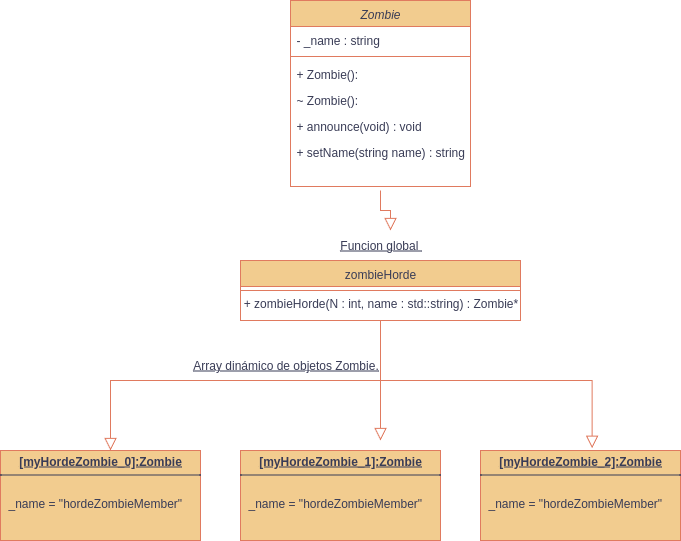

The diagram above was exported from draw.io. Its source (the exported page's mxGraphModel, read from the mxfile embedded in the PNG):
<mxGraphModel dx="1037" dy="983" grid="1" gridSize="10" guides="1" tooltips="1" connect="1" arrows="1" fold="1" page="1" pageScale="1" pageWidth="827" pageHeight="1169" math="0" shadow="0">
  <root>
    <mxCell id="WIyWlLk6GJQsqaUBKTNV-0" />
    <mxCell id="WIyWlLk6GJQsqaUBKTNV-1" parent="WIyWlLk6GJQsqaUBKTNV-0" />
    <mxCell id="zkfFHV4jXpPFQw0GAbJ--0" value="Zombie" style="swimlane;fontStyle=2;align=center;verticalAlign=top;childLayout=stackLayout;horizontal=1;startSize=26;horizontalStack=0;resizeParent=1;resizeLast=0;collapsible=1;marginBottom=0;rounded=0;shadow=0;strokeWidth=1;labelBackgroundColor=none;fillColor=#F2CC8F;strokeColor=#E07A5F;fontColor=#393C56;" parent="WIyWlLk6GJQsqaUBKTNV-1" vertex="1">
      <mxGeometry x="340" y="100" width="180" height="186" as="geometry">
        <mxRectangle x="230" y="140" width="160" height="26" as="alternateBounds" />
      </mxGeometry>
    </mxCell>
    <mxCell id="zkfFHV4jXpPFQw0GAbJ--1" value="- _name : string" style="text;align=left;verticalAlign=top;spacingLeft=4;spacingRight=4;overflow=hidden;rotatable=0;points=[[0,0.5],[1,0.5]];portConstraint=eastwest;labelBackgroundColor=none;fontColor=#393C56;" parent="zkfFHV4jXpPFQw0GAbJ--0" vertex="1">
      <mxGeometry y="26" width="180" height="26" as="geometry" />
    </mxCell>
    <mxCell id="zkfFHV4jXpPFQw0GAbJ--4" value="" style="line;html=1;strokeWidth=1;align=left;verticalAlign=middle;spacingTop=-1;spacingLeft=3;spacingRight=3;rotatable=0;labelPosition=right;points=[];portConstraint=eastwest;labelBackgroundColor=none;fillColor=#F2CC8F;strokeColor=#E07A5F;fontColor=#393C56;" parent="zkfFHV4jXpPFQw0GAbJ--0" vertex="1">
      <mxGeometry y="52" width="180" height="8" as="geometry" />
    </mxCell>
    <mxCell id="zkfFHV4jXpPFQw0GAbJ--5" value="+ Zombie():&#10;" style="text;align=left;verticalAlign=top;spacingLeft=4;spacingRight=4;overflow=hidden;rotatable=0;points=[[0,0.5],[1,0.5]];portConstraint=eastwest;labelBackgroundColor=none;fontColor=#393C56;" parent="zkfFHV4jXpPFQw0GAbJ--0" vertex="1">
      <mxGeometry y="60" width="180" height="26" as="geometry" />
    </mxCell>
    <mxCell id="z9gdLAn5gOEF0i3CpFtI-6" value="~ Zombie():&#10;" style="text;align=left;verticalAlign=top;spacingLeft=4;spacingRight=4;overflow=hidden;rotatable=0;points=[[0,0.5],[1,0.5]];portConstraint=eastwest;labelBackgroundColor=none;fontColor=#393C56;" parent="zkfFHV4jXpPFQw0GAbJ--0" vertex="1">
      <mxGeometry y="86" width="180" height="26" as="geometry" />
    </mxCell>
    <mxCell id="z9gdLAn5gOEF0i3CpFtI-5" value="+ announce(void) : void" style="text;align=left;verticalAlign=top;spacingLeft=4;spacingRight=4;overflow=hidden;rotatable=0;points=[[0,0.5],[1,0.5]];portConstraint=eastwest;labelBackgroundColor=none;fontColor=#393C56;" parent="zkfFHV4jXpPFQw0GAbJ--0" vertex="1">
      <mxGeometry y="112" width="180" height="26" as="geometry" />
    </mxCell>
    <mxCell id="z9gdLAn5gOEF0i3CpFtI-3" value="+ setName(string name) : string" style="text;align=left;verticalAlign=top;spacingLeft=4;spacingRight=4;overflow=hidden;rotatable=0;points=[[0,0.5],[1,0.5]];portConstraint=eastwest;labelBackgroundColor=none;fontColor=#393C56;" parent="zkfFHV4jXpPFQw0GAbJ--0" vertex="1">
      <mxGeometry y="138" width="180" height="34" as="geometry" />
    </mxCell>
    <mxCell id="zkfFHV4jXpPFQw0GAbJ--12" value="" style="endArrow=block;endSize=10;endFill=0;shadow=0;strokeWidth=1;rounded=0;curved=0;edgeStyle=elbowEdgeStyle;elbow=vertical;entryX=0.6;entryY=0;entryDx=0;entryDy=0;entryPerimeter=0;labelBackgroundColor=none;strokeColor=#E07A5F;fontColor=default;" parent="WIyWlLk6GJQsqaUBKTNV-1" target="z9gdLAn5gOEF0i3CpFtI-12" edge="1">
      <mxGeometry width="160" relative="1" as="geometry">
        <mxPoint x="430" y="290" as="sourcePoint" />
        <mxPoint x="430" y="310" as="targetPoint" />
      </mxGeometry>
    </mxCell>
    <mxCell id="zkfFHV4jXpPFQw0GAbJ--13" value="zombieHorde" style="swimlane;fontStyle=0;align=center;verticalAlign=top;childLayout=stackLayout;horizontal=1;startSize=26;horizontalStack=0;resizeParent=1;resizeLast=0;collapsible=1;marginBottom=0;rounded=0;shadow=0;strokeWidth=1;labelBackgroundColor=none;fillColor=#F2CC8F;strokeColor=#E07A5F;fontColor=#393C56;" parent="WIyWlLk6GJQsqaUBKTNV-1" vertex="1">
      <mxGeometry x="290" y="360" width="280" height="60" as="geometry">
        <mxRectangle x="340" y="380" width="170" height="26" as="alternateBounds" />
      </mxGeometry>
    </mxCell>
    <mxCell id="zkfFHV4jXpPFQw0GAbJ--15" value="" style="line;html=1;strokeWidth=1;align=left;verticalAlign=middle;spacingTop=-1;spacingLeft=3;spacingRight=3;rotatable=0;labelPosition=right;points=[];portConstraint=eastwest;labelBackgroundColor=none;fillColor=#F2CC8F;strokeColor=#E07A5F;fontColor=#393C56;" parent="zkfFHV4jXpPFQw0GAbJ--13" vertex="1">
      <mxGeometry y="26" width="280" height="8" as="geometry" />
    </mxCell>
    <mxCell id="zkfFHV4jXpPFQw0GAbJ--16" value="" style="endArrow=block;endSize=10;endFill=0;shadow=0;strokeWidth=1;rounded=0;curved=0;edgeStyle=elbowEdgeStyle;elbow=vertical;exitX=0.5;exitY=1;exitDx=0;exitDy=0;entryX=0.55;entryY=0;entryDx=0;entryDy=0;entryPerimeter=0;labelBackgroundColor=none;strokeColor=#E07A5F;fontColor=default;" parent="WIyWlLk6GJQsqaUBKTNV-1" source="zkfFHV4jXpPFQw0GAbJ--13" target="z9gdLAn5gOEF0i3CpFtI-29" edge="1">
      <mxGeometry width="160" relative="1" as="geometry">
        <mxPoint x="260.0000000000001" y="312" as="sourcePoint" />
        <mxPoint x="184.6400000000001" y="478.71000000000004" as="targetPoint" />
        <Array as="points">
          <mxPoint x="400" y="480" />
        </Array>
      </mxGeometry>
    </mxCell>
    <mxCell id="z9gdLAn5gOEF0i3CpFtI-12" value="Funcion global&amp;nbsp;" style="text;html=1;align=center;verticalAlign=middle;resizable=0;points=[];autosize=1;strokeColor=none;fillColor=none;labelBackgroundColor=none;fontColor=#393C56;fontStyle=4" parent="WIyWlLk6GJQsqaUBKTNV-1" vertex="1">
      <mxGeometry x="380" y="330" width="100" height="30" as="geometry" />
    </mxCell>
    <mxCell id="z9gdLAn5gOEF0i3CpFtI-14" value="+ zombieHorde(N : int, name : std::string) : Zombie*" style="text;html=1;align=center;verticalAlign=middle;resizable=0;points=[];autosize=1;strokeColor=none;fillColor=none;fontStyle=0;labelBackgroundColor=none;fontColor=#393C56;" parent="WIyWlLk6GJQsqaUBKTNV-1" vertex="1">
      <mxGeometry x="280" y="388" width="300" height="30" as="geometry" />
    </mxCell>
    <mxCell id="z9gdLAn5gOEF0i3CpFtI-27" value="" style="endArrow=block;endSize=10;endFill=0;shadow=0;strokeWidth=1;rounded=0;curved=0;edgeStyle=elbowEdgeStyle;elbow=vertical;entryX=0.558;entryY=-0.025;entryDx=0;entryDy=0;entryPerimeter=0;labelBackgroundColor=none;strokeColor=#E07A5F;fontColor=default;" parent="WIyWlLk6GJQsqaUBKTNV-1" edge="1">
      <mxGeometry width="160" relative="1" as="geometry">
        <mxPoint x="430" y="450" as="sourcePoint" />
        <mxPoint x="641.6000000000001" y="547.75" as="targetPoint" />
        <Array as="points">
          <mxPoint x="640" y="480" />
        </Array>
      </mxGeometry>
    </mxCell>
    <mxCell id="z9gdLAn5gOEF0i3CpFtI-28" value="" style="endArrow=block;endSize=10;endFill=0;shadow=0;strokeWidth=1;rounded=0;curved=0;edgeStyle=elbowEdgeStyle;elbow=vertical;labelBackgroundColor=none;strokeColor=#E07A5F;fontColor=default;" parent="WIyWlLk6GJQsqaUBKTNV-1" edge="1">
      <mxGeometry width="160" relative="1" as="geometry">
        <mxPoint x="430" y="420" as="sourcePoint" />
        <mxPoint x="430" y="540" as="targetPoint" />
      </mxGeometry>
    </mxCell>
    <mxCell id="z9gdLAn5gOEF0i3CpFtI-29" value="&lt;p style=&quot;margin:0px;margin-top:4px;text-align:center;text-decoration:underline;&quot;&gt;&lt;b&gt;[myHordeZombie_0]:Zombie&lt;/b&gt;&lt;/p&gt;&lt;hr size=&quot;1&quot; style=&quot;border-style:solid;&quot;&gt;&lt;p style=&quot;margin:0px;margin-left:8px;&quot;&gt;&lt;br&gt;_name = &quot;hordeZombieMember&quot;&lt;br&gt;&lt;br&gt;&lt;/p&gt;" style="verticalAlign=top;align=left;overflow=fill;html=1;whiteSpace=wrap;labelBackgroundColor=none;fillColor=#F2CC8F;strokeColor=#E07A5F;fontColor=#393C56;" parent="WIyWlLk6GJQsqaUBKTNV-1" vertex="1">
      <mxGeometry x="50" y="550" width="200" height="90" as="geometry" />
    </mxCell>
    <mxCell id="z9gdLAn5gOEF0i3CpFtI-34" value="&lt;p style=&quot;margin:0px;margin-top:4px;text-align:center;text-decoration:underline;&quot;&gt;&lt;b&gt;[myHordeZombie_2]:Zombie&lt;/b&gt;&lt;/p&gt;&lt;hr size=&quot;1&quot; style=&quot;border-style:solid;&quot;&gt;&lt;p style=&quot;margin:0px;margin-left:8px;&quot;&gt;&lt;br&gt;_name = &quot;hordeZombieMember&quot;&lt;br&gt;&lt;br&gt;&lt;/p&gt;" style="verticalAlign=top;align=left;overflow=fill;html=1;whiteSpace=wrap;labelBackgroundColor=none;fillColor=#F2CC8F;strokeColor=#E07A5F;fontColor=#393C56;" parent="WIyWlLk6GJQsqaUBKTNV-1" vertex="1">
      <mxGeometry x="530" y="550" width="200" height="90" as="geometry" />
    </mxCell>
    <mxCell id="z9gdLAn5gOEF0i3CpFtI-35" value="&lt;p style=&quot;margin:0px;margin-top:4px;text-align:center;text-decoration:underline;&quot;&gt;&lt;b&gt;[myHordeZombie_1]:Zombie&lt;/b&gt;&lt;/p&gt;&lt;hr size=&quot;1&quot; style=&quot;border-style:solid;&quot;&gt;&lt;p style=&quot;margin:0px;margin-left:8px;&quot;&gt;&lt;br&gt;_name = &quot;hordeZombieMember&quot;&lt;br&gt;&lt;br&gt;&lt;/p&gt;" style="verticalAlign=top;align=left;overflow=fill;html=1;whiteSpace=wrap;labelBackgroundColor=none;fillColor=#F2CC8F;strokeColor=#E07A5F;fontColor=#393C56;" parent="WIyWlLk6GJQsqaUBKTNV-1" vertex="1">
      <mxGeometry x="290" y="550" width="200" height="90" as="geometry" />
    </mxCell>
    <mxCell id="z9gdLAn5gOEF0i3CpFtI-37" value="Array dinámico de objetos Zombie." style="text;html=1;align=center;verticalAlign=middle;resizable=0;points=[];autosize=1;strokeColor=none;fillColor=none;fontColor=#393C56;fontStyle=4" parent="WIyWlLk6GJQsqaUBKTNV-1" vertex="1">
      <mxGeometry x="230" y="450" width="210" height="30" as="geometry" />
    </mxCell>
  </root>
</mxGraphModel>